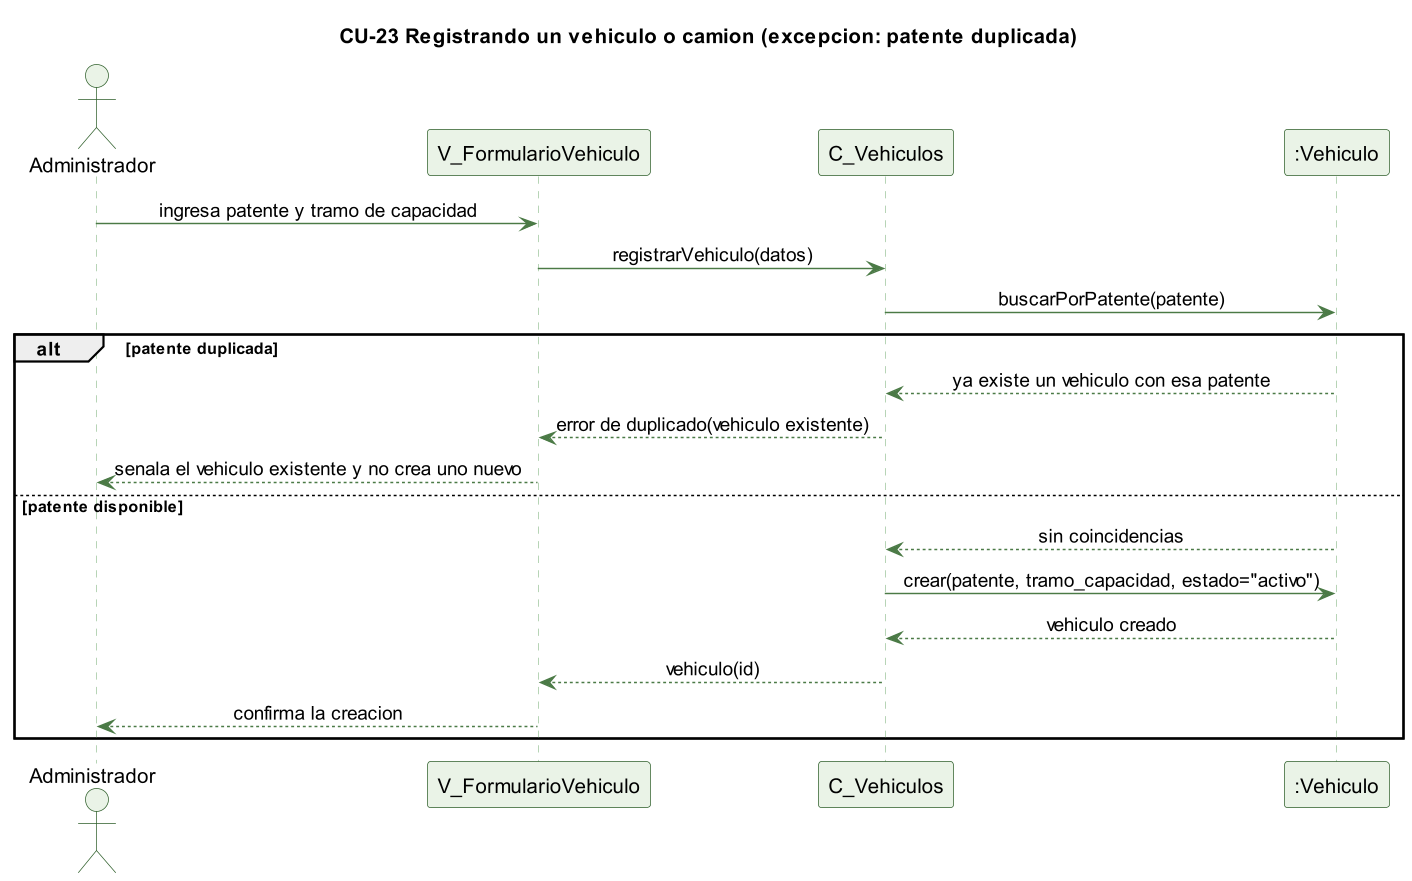

The diagram above was rendered by PlantUML. Its source (embedded in the PNG):
@startuml cu23-vehiculo-excepcion
skinparamlocked dpi 140
' CU-23 Registrando un vehiculo o camion - flujo de excepcion
skinparam backgroundColor #FFFFFF
skinparam shadowing false
skinparam defaultFontName Helvetica
skinparam sequenceMessageAlign center
skinparam ParticipantBackgroundColor #EAF3E7
skinparam ParticipantBorderColor #2E5E2A
skinparam ActorBackgroundColor #EAF3E7
skinparam ActorBorderColor #2E5E2A
skinparam sequenceLifeLineBorderColor #9CC49A
skinparam ArrowColor #4B7A46

title CU-23 Registrando un vehiculo o camion (excepcion: patente duplicada)

actor Administrador
participant "V_FormularioVehiculo" as V
participant "C_Vehiculos" as C
participant ":Vehiculo" as VH

Administrador -> V : ingresa patente y tramo de capacidad
V -> C : registrarVehiculo(datos)
C -> VH : buscarPorPatente(patente)
alt patente duplicada
  VH --> C : ya existe un vehiculo con esa patente
  C --> V : error de duplicado(vehiculo existente)
  V --> Administrador : senala el vehiculo existente y no crea uno nuevo
else patente disponible
  VH --> C : sin coincidencias
  C -> VH : crear(patente, tramo_capacidad, estado="activo")
  VH --> C : vehiculo creado
  C --> V : vehiculo(id)
  V --> Administrador : confirma la creacion
end

@enduml